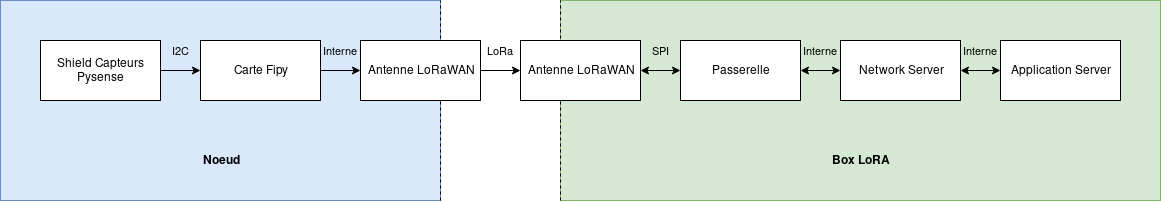

The diagram above was exported from draw.io. Its source (the exported page's mxGraphModel, read from the mxfile embedded in the PNG):
<mxGraphModel dx="1408" dy="761" grid="1" gridSize="10" guides="1" tooltips="1" connect="1" arrows="1" fold="1" page="1" pageScale="1" pageWidth="1169" pageHeight="827" math="0" shadow="0">
  <root>
    <mxCell id="0" />
    <mxCell id="1" parent="0" />
    <mxCell id="IOoM5LxmOPnHO2I1-l4f-17" value="" style="rounded=0;whiteSpace=wrap;html=1;fillColor=#d5e8d4;strokeColor=#82b366;" vertex="1" parent="1">
      <mxGeometry x="560" width="600" height="200" as="geometry" />
    </mxCell>
    <mxCell id="IOoM5LxmOPnHO2I1-l4f-16" value="" style="rounded=0;whiteSpace=wrap;html=1;strokeColor=#6c8ebf;fillColor=#dae8fc;" vertex="1" parent="1">
      <mxGeometry width="440" height="200" as="geometry" />
    </mxCell>
    <mxCell id="IOoM5LxmOPnHO2I1-l4f-15" value="" style="endArrow=none;dashed=1;html=1;" edge="1" parent="1">
      <mxGeometry width="50" height="50" relative="1" as="geometry">
        <mxPoint x="560" y="200" as="sourcePoint" />
        <mxPoint x="560" as="targetPoint" />
      </mxGeometry>
    </mxCell>
    <mxCell id="IOoM5LxmOPnHO2I1-l4f-14" value="" style="endArrow=none;dashed=1;html=1;" edge="1" parent="1">
      <mxGeometry width="50" height="50" relative="1" as="geometry">
        <mxPoint x="440" y="200" as="sourcePoint" />
        <mxPoint x="440" as="targetPoint" />
      </mxGeometry>
    </mxCell>
    <mxCell id="IOoM5LxmOPnHO2I1-l4f-1" value="Shield Capteurs Pysense" style="rounded=0;whiteSpace=wrap;html=1;" vertex="1" parent="1">
      <mxGeometry x="40" y="40" width="120" height="60" as="geometry" />
    </mxCell>
    <mxCell id="IOoM5LxmOPnHO2I1-l4f-2" value="Carte Fipy" style="rounded=0;whiteSpace=wrap;html=1;" vertex="1" parent="1">
      <mxGeometry x="200" y="40" width="120" height="60" as="geometry" />
    </mxCell>
    <mxCell id="IOoM5LxmOPnHO2I1-l4f-3" value="Antenne LoRaWAN" style="rounded=0;whiteSpace=wrap;html=1;" vertex="1" parent="1">
      <mxGeometry x="360" y="40" width="120" height="60" as="geometry" />
    </mxCell>
    <mxCell id="IOoM5LxmOPnHO2I1-l4f-4" value="Antenne LoRaWAN" style="rounded=0;whiteSpace=wrap;html=1;" vertex="1" parent="1">
      <mxGeometry x="520" y="40" width="120" height="60" as="geometry" />
    </mxCell>
    <mxCell id="IOoM5LxmOPnHO2I1-l4f-5" value="Passerelle" style="rounded=0;whiteSpace=wrap;html=1;" vertex="1" parent="1">
      <mxGeometry x="680" y="40" width="120" height="60" as="geometry" />
    </mxCell>
    <mxCell id="IOoM5LxmOPnHO2I1-l4f-6" value="Network Server" style="rounded=0;whiteSpace=wrap;html=1;" vertex="1" parent="1">
      <mxGeometry x="840" y="40" width="120" height="60" as="geometry" />
    </mxCell>
    <mxCell id="IOoM5LxmOPnHO2I1-l4f-7" value="Application Server" style="rounded=0;whiteSpace=wrap;html=1;" vertex="1" parent="1">
      <mxGeometry x="1000" y="40" width="120" height="60" as="geometry" />
    </mxCell>
    <mxCell id="IOoM5LxmOPnHO2I1-l4f-8" value="I2C" style="endArrow=classic;html=1;exitX=1;exitY=0.5;exitDx=0;exitDy=0;entryX=0;entryY=0.5;entryDx=0;entryDy=0;labelBackgroundColor=none;" edge="1" parent="1" source="IOoM5LxmOPnHO2I1-l4f-1" target="IOoM5LxmOPnHO2I1-l4f-2">
      <mxGeometry y="20" width="50" height="50" relative="1" as="geometry">
        <mxPoint x="150" y="210" as="sourcePoint" />
        <mxPoint x="200" y="160" as="targetPoint" />
        <mxPoint as="offset" />
      </mxGeometry>
    </mxCell>
    <mxCell id="IOoM5LxmOPnHO2I1-l4f-9" value="Interne" style="endArrow=classic;html=1;entryX=0;entryY=0.5;entryDx=0;entryDy=0;exitX=1;exitY=0.5;exitDx=0;exitDy=0;labelBackgroundColor=none;" edge="1" parent="1" source="IOoM5LxmOPnHO2I1-l4f-2" target="IOoM5LxmOPnHO2I1-l4f-3">
      <mxGeometry y="20" width="50" height="50" relative="1" as="geometry">
        <mxPoint x="310" y="190" as="sourcePoint" />
        <mxPoint x="360" y="140" as="targetPoint" />
        <mxPoint as="offset" />
      </mxGeometry>
    </mxCell>
    <mxCell id="IOoM5LxmOPnHO2I1-l4f-10" value="LoRa" style="endArrow=classic;html=1;entryX=0;entryY=0.5;entryDx=0;entryDy=0;exitX=1;exitY=0.5;exitDx=0;exitDy=0;" edge="1" parent="1" source="IOoM5LxmOPnHO2I1-l4f-3" target="IOoM5LxmOPnHO2I1-l4f-4">
      <mxGeometry y="20" width="50" height="50" relative="1" as="geometry">
        <mxPoint x="480" y="220" as="sourcePoint" />
        <mxPoint x="530" y="170" as="targetPoint" />
        <mxPoint as="offset" />
      </mxGeometry>
    </mxCell>
    <mxCell id="IOoM5LxmOPnHO2I1-l4f-11" value="SPI" style="endArrow=classic;html=1;entryX=0;entryY=0.5;entryDx=0;entryDy=0;exitX=1;exitY=0.5;exitDx=0;exitDy=0;startArrow=classic;startFill=1;labelBackgroundColor=none;" edge="1" parent="1" source="IOoM5LxmOPnHO2I1-l4f-4" target="IOoM5LxmOPnHO2I1-l4f-5">
      <mxGeometry y="20" width="50" height="50" relative="1" as="geometry">
        <mxPoint x="510" y="260" as="sourcePoint" />
        <mxPoint x="560" y="210" as="targetPoint" />
        <mxPoint as="offset" />
      </mxGeometry>
    </mxCell>
    <mxCell id="IOoM5LxmOPnHO2I1-l4f-12" value="Interne" style="endArrow=classic;startArrow=classic;html=1;entryX=0;entryY=0.5;entryDx=0;entryDy=0;exitX=1;exitY=0.5;exitDx=0;exitDy=0;labelBackgroundColor=none;" edge="1" parent="1" source="IOoM5LxmOPnHO2I1-l4f-5" target="IOoM5LxmOPnHO2I1-l4f-6">
      <mxGeometry y="20" width="50" height="50" relative="1" as="geometry">
        <mxPoint x="800" y="220" as="sourcePoint" />
        <mxPoint x="850" y="170" as="targetPoint" />
        <mxPoint as="offset" />
      </mxGeometry>
    </mxCell>
    <mxCell id="IOoM5LxmOPnHO2I1-l4f-13" value="Interne" style="endArrow=classic;startArrow=classic;html=1;entryX=0;entryY=0.5;entryDx=0;entryDy=0;exitX=1;exitY=0.5;exitDx=0;exitDy=0;labelBackgroundColor=none;" edge="1" parent="1" source="IOoM5LxmOPnHO2I1-l4f-6" target="IOoM5LxmOPnHO2I1-l4f-7">
      <mxGeometry y="20" width="50" height="50" relative="1" as="geometry">
        <mxPoint x="980" y="280" as="sourcePoint" />
        <mxPoint x="1030" y="230" as="targetPoint" />
        <mxPoint as="offset" />
      </mxGeometry>
    </mxCell>
    <mxCell id="IOoM5LxmOPnHO2I1-l4f-18" value="&lt;span&gt;Noeud&lt;/span&gt;" style="text;html=1;strokeColor=none;fillColor=none;align=center;verticalAlign=middle;whiteSpace=wrap;rounded=0;fontStyle=1" vertex="1" parent="1">
      <mxGeometry x="200" y="150" width="40" height="20" as="geometry" />
    </mxCell>
    <mxCell id="IOoM5LxmOPnHO2I1-l4f-19" value="Box LoRA" style="text;html=1;strokeColor=none;fillColor=none;align=center;verticalAlign=middle;whiteSpace=wrap;rounded=0;fontStyle=1" vertex="1" parent="1">
      <mxGeometry x="810" y="150" width="100" height="20" as="geometry" />
    </mxCell>
  </root>
</mxGraphModel>